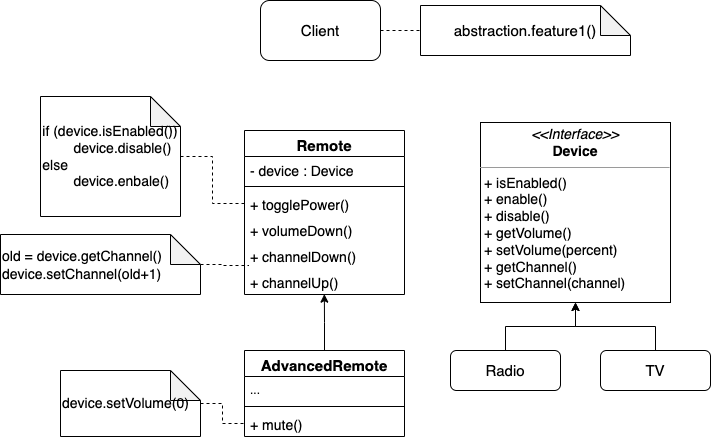

The diagram above was exported from draw.io. Its source (the exported page's mxGraphModel, read from the mxfile embedded in the PNG):
<mxGraphModel dx="825" dy="623" grid="1" gridSize="10" guides="1" tooltips="1" connect="1" arrows="1" fold="1" page="1" pageScale="1" pageWidth="827" pageHeight="1169" math="0" shadow="0">
  <root>
    <mxCell id="0" />
    <mxCell id="1" parent="0" />
    <mxCell id="ptfLCzH8WX4xygZKdlJm-41" style="edgeStyle=orthogonalEdgeStyle;rounded=0;orthogonalLoop=1;jettySize=auto;html=1;exitX=1;exitY=0.5;exitDx=0;exitDy=0;entryX=0;entryY=0.5;entryDx=0;entryDy=0;entryPerimeter=0;dashed=1;fontSize=15;endArrow=none;endFill=0;" edge="1" parent="1" source="ptfLCzH8WX4xygZKdlJm-1" target="ptfLCzH8WX4xygZKdlJm-2">
      <mxGeometry relative="1" as="geometry" />
    </mxCell>
    <mxCell id="ptfLCzH8WX4xygZKdlJm-1" value="&lt;font style=&quot;font-size: 15px;&quot;&gt;Client&lt;/font&gt;" style="rounded=1;whiteSpace=wrap;html=1;" vertex="1" parent="1">
      <mxGeometry x="270" y="140" width="120" height="60" as="geometry" />
    </mxCell>
    <mxCell id="ptfLCzH8WX4xygZKdlJm-2" value="&lt;font style=&quot;font-size: 15px;&quot;&gt;abstraction.feature1()&lt;/font&gt;" style="shape=note;whiteSpace=wrap;html=1;backgroundOutline=1;darkOpacity=0.05;" vertex="1" parent="1">
      <mxGeometry x="430" y="145" width="210" height="50" as="geometry" />
    </mxCell>
    <mxCell id="ptfLCzH8WX4xygZKdlJm-3" value="Remote" style="swimlane;fontStyle=1;align=center;verticalAlign=top;childLayout=stackLayout;horizontal=1;startSize=26;horizontalStack=0;resizeParent=1;resizeParentMax=0;resizeLast=0;collapsible=1;marginBottom=0;fontSize=15;" vertex="1" parent="1">
      <mxGeometry x="254" y="270" width="160" height="164" as="geometry" />
    </mxCell>
    <mxCell id="ptfLCzH8WX4xygZKdlJm-4" value="- device : Device" style="text;strokeColor=none;fillColor=none;align=left;verticalAlign=top;spacingLeft=4;spacingRight=4;overflow=hidden;rotatable=0;points=[[0,0.5],[1,0.5]];portConstraint=eastwest;fontSize=14;" vertex="1" parent="ptfLCzH8WX4xygZKdlJm-3">
      <mxGeometry y="26" width="160" height="26" as="geometry" />
    </mxCell>
    <mxCell id="ptfLCzH8WX4xygZKdlJm-5" value="" style="line;strokeWidth=1;fillColor=none;align=left;verticalAlign=middle;spacingTop=-1;spacingLeft=3;spacingRight=3;rotatable=0;labelPosition=right;points=[];portConstraint=eastwest;strokeColor=inherit;" vertex="1" parent="ptfLCzH8WX4xygZKdlJm-3">
      <mxGeometry y="52" width="160" height="8" as="geometry" />
    </mxCell>
    <mxCell id="ptfLCzH8WX4xygZKdlJm-31" value="+ togglePower()" style="text;strokeColor=none;fillColor=none;align=left;verticalAlign=top;spacingLeft=4;spacingRight=4;overflow=hidden;rotatable=0;points=[[0,0.5],[1,0.5]];portConstraint=eastwest;fontSize=14;" vertex="1" parent="ptfLCzH8WX4xygZKdlJm-3">
      <mxGeometry y="60" width="160" height="26" as="geometry" />
    </mxCell>
    <mxCell id="ptfLCzH8WX4xygZKdlJm-30" value="+ volumeDown()" style="text;strokeColor=none;fillColor=none;align=left;verticalAlign=top;spacingLeft=4;spacingRight=4;overflow=hidden;rotatable=0;points=[[0,0.5],[1,0.5]];portConstraint=eastwest;fontSize=14;" vertex="1" parent="ptfLCzH8WX4xygZKdlJm-3">
      <mxGeometry y="86" width="160" height="26" as="geometry" />
    </mxCell>
    <mxCell id="ptfLCzH8WX4xygZKdlJm-29" value="+ channelDown()" style="text;strokeColor=none;fillColor=none;align=left;verticalAlign=top;spacingLeft=4;spacingRight=4;overflow=hidden;rotatable=0;points=[[0,0.5],[1,0.5]];portConstraint=eastwest;fontSize=14;" vertex="1" parent="ptfLCzH8WX4xygZKdlJm-3">
      <mxGeometry y="112" width="160" height="26" as="geometry" />
    </mxCell>
    <mxCell id="ptfLCzH8WX4xygZKdlJm-6" value="+ channelUp()" style="text;strokeColor=none;fillColor=none;align=left;verticalAlign=top;spacingLeft=4;spacingRight=4;overflow=hidden;rotatable=0;points=[[0,0.5],[1,0.5]];portConstraint=eastwest;fontSize=14;" vertex="1" parent="ptfLCzH8WX4xygZKdlJm-3">
      <mxGeometry y="138" width="160" height="26" as="geometry" />
    </mxCell>
    <mxCell id="ptfLCzH8WX4xygZKdlJm-15" value="&lt;p style=&quot;margin: 4px 0px 0px; text-align: center; font-size: 14px;&quot;&gt;&lt;font style=&quot;font-size: 14px;&quot;&gt;&lt;i style=&quot;&quot;&gt;&amp;lt;&amp;lt;Interface&amp;gt;&amp;gt;&lt;/i&gt;&lt;br&gt;&lt;b style=&quot;&quot;&gt;Device&lt;/b&gt;&lt;/font&gt;&lt;/p&gt;&lt;hr style=&quot;font-size: 14px;&quot; size=&quot;1&quot;&gt;&lt;p style=&quot;margin: 0px 0px 0px 4px; font-size: 14px;&quot;&gt;&lt;font style=&quot;font-size: 14px;&quot;&gt;+ isEnabled()&lt;br&gt;+ enable()&lt;/font&gt;&lt;/p&gt;&lt;p style=&quot;margin: 0px 0px 0px 4px; font-size: 14px;&quot;&gt;&lt;font style=&quot;font-size: 14px;&quot;&gt;+ disable()&lt;/font&gt;&lt;/p&gt;&lt;p style=&quot;margin: 0px 0px 0px 4px; font-size: 14px;&quot;&gt;&lt;font style=&quot;font-size: 14px;&quot;&gt;+ getVolume()&lt;/font&gt;&lt;/p&gt;&lt;p style=&quot;margin: 0px 0px 0px 4px; font-size: 14px;&quot;&gt;&lt;font style=&quot;font-size: 14px;&quot;&gt;+ setVolume(percent)&lt;/font&gt;&lt;/p&gt;&lt;p style=&quot;margin: 0px 0px 0px 4px; font-size: 14px;&quot;&gt;&lt;font style=&quot;font-size: 14px;&quot;&gt;+ getChannel()&lt;/font&gt;&lt;/p&gt;&lt;p style=&quot;margin: 0px 0px 0px 4px; font-size: 14px;&quot;&gt;&lt;font style=&quot;font-size: 14px;&quot;&gt;+ setChannel(channel)&lt;/font&gt;&lt;/p&gt;&lt;p style=&quot;margin: 0px 0px 0px 4px; font-size: 14px;&quot;&gt;&lt;br&gt;&lt;/p&gt;" style="verticalAlign=top;align=left;overflow=fill;fontSize=12;fontFamily=Helvetica;html=1;" vertex="1" parent="1">
      <mxGeometry x="490" y="262" width="190" height="180" as="geometry" />
    </mxCell>
    <mxCell id="ptfLCzH8WX4xygZKdlJm-38" style="edgeStyle=orthogonalEdgeStyle;rounded=0;orthogonalLoop=1;jettySize=auto;html=1;entryX=0.499;entryY=0.987;entryDx=0;entryDy=0;entryPerimeter=0;fontSize=15;" edge="1" parent="1" source="ptfLCzH8WX4xygZKdlJm-16" target="ptfLCzH8WX4xygZKdlJm-6">
      <mxGeometry relative="1" as="geometry" />
    </mxCell>
    <mxCell id="ptfLCzH8WX4xygZKdlJm-16" value="AdvancedRemote" style="swimlane;fontStyle=1;align=center;verticalAlign=top;childLayout=stackLayout;horizontal=1;startSize=26;horizontalStack=0;resizeParent=1;resizeParentMax=0;resizeLast=0;collapsible=1;marginBottom=0;fontSize=15;" vertex="1" parent="1">
      <mxGeometry x="254" y="490" width="160" height="86" as="geometry" />
    </mxCell>
    <mxCell id="ptfLCzH8WX4xygZKdlJm-17" value="..." style="text;strokeColor=none;fillColor=none;align=left;verticalAlign=top;spacingLeft=4;spacingRight=4;overflow=hidden;rotatable=0;points=[[0,0.5],[1,0.5]];portConstraint=eastwest;" vertex="1" parent="ptfLCzH8WX4xygZKdlJm-16">
      <mxGeometry y="26" width="160" height="26" as="geometry" />
    </mxCell>
    <mxCell id="ptfLCzH8WX4xygZKdlJm-18" value="" style="line;strokeWidth=1;fillColor=none;align=left;verticalAlign=middle;spacingTop=-1;spacingLeft=3;spacingRight=3;rotatable=0;labelPosition=right;points=[];portConstraint=eastwest;strokeColor=inherit;" vertex="1" parent="ptfLCzH8WX4xygZKdlJm-16">
      <mxGeometry y="52" width="160" height="8" as="geometry" />
    </mxCell>
    <mxCell id="ptfLCzH8WX4xygZKdlJm-19" value="+ mute()" style="text;strokeColor=none;fillColor=none;align=left;verticalAlign=top;spacingLeft=4;spacingRight=4;overflow=hidden;rotatable=0;points=[[0,0.5],[1,0.5]];portConstraint=eastwest;fontSize=14;" vertex="1" parent="ptfLCzH8WX4xygZKdlJm-16">
      <mxGeometry y="60" width="160" height="26" as="geometry" />
    </mxCell>
    <mxCell id="ptfLCzH8WX4xygZKdlJm-37" style="edgeStyle=orthogonalEdgeStyle;rounded=0;orthogonalLoop=1;jettySize=auto;html=1;entryX=0.5;entryY=1;entryDx=0;entryDy=0;fontSize=15;" edge="1" parent="1" source="ptfLCzH8WX4xygZKdlJm-22" target="ptfLCzH8WX4xygZKdlJm-15">
      <mxGeometry relative="1" as="geometry" />
    </mxCell>
    <mxCell id="ptfLCzH8WX4xygZKdlJm-22" value="&lt;font style=&quot;font-size: 15px;&quot;&gt;TV&lt;/font&gt;" style="rounded=1;whiteSpace=wrap;html=1;" vertex="1" parent="1">
      <mxGeometry x="610" y="490" width="110" height="40" as="geometry" />
    </mxCell>
    <mxCell id="ptfLCzH8WX4xygZKdlJm-36" style="edgeStyle=orthogonalEdgeStyle;rounded=0;orthogonalLoop=1;jettySize=auto;html=1;fontSize=15;" edge="1" parent="1" source="ptfLCzH8WX4xygZKdlJm-23" target="ptfLCzH8WX4xygZKdlJm-15">
      <mxGeometry relative="1" as="geometry" />
    </mxCell>
    <mxCell id="ptfLCzH8WX4xygZKdlJm-23" value="&lt;font style=&quot;font-size: 15px;&quot;&gt;Radio&lt;/font&gt;" style="rounded=1;whiteSpace=wrap;html=1;" vertex="1" parent="1">
      <mxGeometry x="460" y="490" width="110" height="40" as="geometry" />
    </mxCell>
    <mxCell id="ptfLCzH8WX4xygZKdlJm-40" style="edgeStyle=orthogonalEdgeStyle;rounded=0;orthogonalLoop=1;jettySize=auto;html=1;dashed=1;fontSize=14;endArrow=none;endFill=0;" edge="1" parent="1" source="ptfLCzH8WX4xygZKdlJm-24" target="ptfLCzH8WX4xygZKdlJm-31">
      <mxGeometry relative="1" as="geometry" />
    </mxCell>
    <mxCell id="ptfLCzH8WX4xygZKdlJm-24" value="&lt;div style=&quot;text-align: left; font-size: 14px;&quot;&gt;&lt;span style=&quot;background-color: initial;&quot;&gt;&lt;font style=&quot;font-size: 14px;&quot;&gt;if (device.isEnabled())&lt;/font&gt;&lt;/span&gt;&lt;/div&gt;&lt;div style=&quot;text-align: left; font-size: 14px;&quot;&gt;&lt;span style=&quot;background-color: initial;&quot;&gt;&lt;font style=&quot;font-size: 14px;&quot;&gt;&lt;span style=&quot;white-space: pre;&quot;&gt;&#09;&lt;/span&gt;device.disable()&lt;/font&gt;&lt;/span&gt;&lt;/div&gt;&lt;div style=&quot;text-align: left; font-size: 14px;&quot;&gt;&lt;span style=&quot;background-color: initial;&quot;&gt;&lt;font style=&quot;font-size: 14px;&quot;&gt;else&lt;/font&gt;&lt;/span&gt;&lt;/div&gt;&lt;div style=&quot;text-align: left; font-size: 14px;&quot;&gt;&lt;span style=&quot;background-color: initial;&quot;&gt;&lt;font style=&quot;font-size: 14px;&quot;&gt;&lt;span style=&quot;white-space: pre;&quot;&gt;&#09;&lt;/span&gt;device.enbale()&lt;/font&gt;&lt;/span&gt;&lt;/div&gt;" style="shape=note;whiteSpace=wrap;html=1;backgroundOutline=1;darkOpacity=0.05;" vertex="1" parent="1">
      <mxGeometry x="50" y="236" width="140" height="120" as="geometry" />
    </mxCell>
    <mxCell id="ptfLCzH8WX4xygZKdlJm-39" style="edgeStyle=orthogonalEdgeStyle;rounded=0;orthogonalLoop=1;jettySize=auto;html=1;fontSize=14;dashed=1;endArrow=none;endFill=0;" edge="1" parent="1" source="ptfLCzH8WX4xygZKdlJm-26" target="ptfLCzH8WX4xygZKdlJm-19">
      <mxGeometry relative="1" as="geometry" />
    </mxCell>
    <mxCell id="ptfLCzH8WX4xygZKdlJm-26" value="&lt;font style=&quot;font-size: 14px;&quot;&gt;device.setVolume(0)&lt;/font&gt;" style="shape=note;whiteSpace=wrap;html=1;backgroundOutline=1;darkOpacity=0.05;align=left;" vertex="1" parent="1">
      <mxGeometry x="70" y="510" width="140" height="66" as="geometry" />
    </mxCell>
    <mxCell id="ptfLCzH8WX4xygZKdlJm-43" style="edgeStyle=orthogonalEdgeStyle;rounded=0;orthogonalLoop=1;jettySize=auto;html=1;entryX=0.028;entryY=-0.115;entryDx=0;entryDy=0;entryPerimeter=0;dashed=1;fontSize=14;endArrow=none;endFill=0;" edge="1" parent="1" source="ptfLCzH8WX4xygZKdlJm-42" target="ptfLCzH8WX4xygZKdlJm-6">
      <mxGeometry relative="1" as="geometry" />
    </mxCell>
    <mxCell id="ptfLCzH8WX4xygZKdlJm-42" value="&lt;font style=&quot;font-size: 14px;&quot;&gt;old = device.getChannel()&lt;br&gt;device.setChannel(old+1)&lt;/font&gt;" style="shape=note;whiteSpace=wrap;html=1;backgroundOutline=1;darkOpacity=0.05;fontSize=15;align=left;" vertex="1" parent="1">
      <mxGeometry x="10" y="374" width="200" height="60" as="geometry" />
    </mxCell>
  </root>
</mxGraphModel>